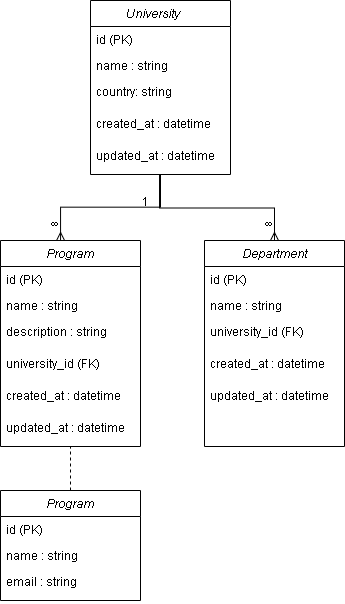

The diagram above was exported from draw.io. Its source (the exported page's mxGraphModel, read from the mxfile embedded in the PNG):
<mxGraphModel dx="216" dy="1745" grid="1" gridSize="10" guides="1" tooltips="1" connect="1" arrows="1" fold="1" page="1" pageScale="1" pageWidth="827" pageHeight="1169" math="0" shadow="0">
  <root>
    <mxCell id="WIyWlLk6GJQsqaUBKTNV-0" />
    <mxCell id="WIyWlLk6GJQsqaUBKTNV-1" parent="WIyWlLk6GJQsqaUBKTNV-0" />
    <mxCell id="bBKFOMKjkZM_dYrLCdbK-10" value="University     " style="swimlane;fontStyle=2;align=center;verticalAlign=top;childLayout=stackLayout;horizontal=1;startSize=26;horizontalStack=0;resizeParent=1;resizeLast=0;collapsible=1;marginBottom=0;rounded=0;shadow=0;strokeWidth=1;" vertex="1" parent="WIyWlLk6GJQsqaUBKTNV-1">
      <mxGeometry x="980" y="-40" width="140" height="174" as="geometry">
        <mxRectangle x="230" y="140" width="160" height="26" as="alternateBounds" />
      </mxGeometry>
    </mxCell>
    <mxCell id="bBKFOMKjkZM_dYrLCdbK-11" value="id (PK)" style="text;align=left;verticalAlign=top;spacingLeft=4;spacingRight=4;overflow=hidden;rotatable=0;points=[[0,0.5],[1,0.5]];portConstraint=eastwest;" vertex="1" parent="bBKFOMKjkZM_dYrLCdbK-10">
      <mxGeometry y="26" width="140" height="26" as="geometry" />
    </mxCell>
    <mxCell id="bBKFOMKjkZM_dYrLCdbK-12" value="name : string" style="text;align=left;verticalAlign=top;spacingLeft=4;spacingRight=4;overflow=hidden;rotatable=0;points=[[0,0.5],[1,0.5]];portConstraint=eastwest;rounded=0;shadow=0;html=0;" vertex="1" parent="bBKFOMKjkZM_dYrLCdbK-10">
      <mxGeometry y="52" width="140" height="26" as="geometry" />
    </mxCell>
    <mxCell id="bBKFOMKjkZM_dYrLCdbK-13" value="country: string           " style="text;align=left;verticalAlign=top;spacingLeft=4;spacingRight=4;overflow=hidden;rotatable=0;points=[[0,0.5],[1,0.5]];portConstraint=eastwest;rounded=0;shadow=0;html=0;" vertex="1" parent="bBKFOMKjkZM_dYrLCdbK-10">
      <mxGeometry y="78" width="140" height="32" as="geometry" />
    </mxCell>
    <mxCell id="bBKFOMKjkZM_dYrLCdbK-14" value="created_at : datetime" style="text;align=left;verticalAlign=top;spacingLeft=4;spacingRight=4;overflow=hidden;rotatable=0;points=[[0,0.5],[1,0.5]];portConstraint=eastwest;rounded=0;shadow=0;html=0;" vertex="1" parent="bBKFOMKjkZM_dYrLCdbK-10">
      <mxGeometry y="110" width="140" height="32" as="geometry" />
    </mxCell>
    <mxCell id="bBKFOMKjkZM_dYrLCdbK-15" value="updated_at : datetime" style="text;align=left;verticalAlign=top;spacingLeft=4;spacingRight=4;overflow=hidden;rotatable=0;points=[[0,0.5],[1,0.5]];portConstraint=eastwest;rounded=0;shadow=0;html=0;" vertex="1" parent="bBKFOMKjkZM_dYrLCdbK-10">
      <mxGeometry y="142" width="140" height="32" as="geometry" />
    </mxCell>
    <mxCell id="bBKFOMKjkZM_dYrLCdbK-16" value="" style="endArrow=ERmany;shadow=0;strokeWidth=1;rounded=0;curved=0;endFill=0;edgeStyle=elbowEdgeStyle;elbow=vertical;shape=wire;dashed=1;entryX=0.429;entryY=0;entryDx=0;entryDy=0;entryPerimeter=0;" edge="1" parent="WIyWlLk6GJQsqaUBKTNV-1" target="bBKFOMKjkZM_dYrLCdbK-18">
      <mxGeometry x="0.5" y="41" relative="1" as="geometry">
        <mxPoint x="1050" y="134" as="sourcePoint" />
        <mxPoint x="1140" y="134" as="targetPoint" />
        <mxPoint x="-40" y="32" as="offset" />
      </mxGeometry>
    </mxCell>
    <mxCell id="bBKFOMKjkZM_dYrLCdbK-17" value="∞" style="resizable=0;align=right;verticalAlign=bottom;labelBackgroundColor=none;fontSize=12;" connectable="0" vertex="1" parent="bBKFOMKjkZM_dYrLCdbK-16">
      <mxGeometry x="1" relative="1" as="geometry">
        <mxPoint y="-7" as="offset" />
      </mxGeometry>
    </mxCell>
    <mxCell id="bBKFOMKjkZM_dYrLCdbK-18" value="Program" style="swimlane;fontStyle=2;align=center;verticalAlign=top;childLayout=stackLayout;horizontal=1;startSize=26;horizontalStack=0;resizeParent=1;resizeLast=0;collapsible=1;marginBottom=0;rounded=0;shadow=0;strokeWidth=1;" vertex="1" parent="WIyWlLk6GJQsqaUBKTNV-1">
      <mxGeometry x="890" y="200" width="140" height="206" as="geometry">
        <mxRectangle x="230" y="140" width="160" height="26" as="alternateBounds" />
      </mxGeometry>
    </mxCell>
    <mxCell id="bBKFOMKjkZM_dYrLCdbK-19" value="id (PK)" style="text;align=left;verticalAlign=top;spacingLeft=4;spacingRight=4;overflow=hidden;rotatable=0;points=[[0,0.5],[1,0.5]];portConstraint=eastwest;" vertex="1" parent="bBKFOMKjkZM_dYrLCdbK-18">
      <mxGeometry y="26" width="140" height="26" as="geometry" />
    </mxCell>
    <mxCell id="bBKFOMKjkZM_dYrLCdbK-20" value="name : string" style="text;align=left;verticalAlign=top;spacingLeft=4;spacingRight=4;overflow=hidden;rotatable=0;points=[[0,0.5],[1,0.5]];portConstraint=eastwest;rounded=0;shadow=0;html=0;" vertex="1" parent="bBKFOMKjkZM_dYrLCdbK-18">
      <mxGeometry y="52" width="140" height="26" as="geometry" />
    </mxCell>
    <mxCell id="bBKFOMKjkZM_dYrLCdbK-21" value="description : string           " style="text;align=left;verticalAlign=top;spacingLeft=4;spacingRight=4;overflow=hidden;rotatable=0;points=[[0,0.5],[1,0.5]];portConstraint=eastwest;rounded=0;shadow=0;html=0;" vertex="1" parent="bBKFOMKjkZM_dYrLCdbK-18">
      <mxGeometry y="78" width="140" height="32" as="geometry" />
    </mxCell>
    <mxCell id="bBKFOMKjkZM_dYrLCdbK-22" value="university_id (FK)" style="text;align=left;verticalAlign=top;spacingLeft=4;spacingRight=4;overflow=hidden;rotatable=0;points=[[0,0.5],[1,0.5]];portConstraint=eastwest;rounded=0;shadow=0;html=0;" vertex="1" parent="bBKFOMKjkZM_dYrLCdbK-18">
      <mxGeometry y="110" width="140" height="32" as="geometry" />
    </mxCell>
    <mxCell id="bBKFOMKjkZM_dYrLCdbK-23" value="created_at : datetime" style="text;align=left;verticalAlign=top;spacingLeft=4;spacingRight=4;overflow=hidden;rotatable=0;points=[[0,0.5],[1,0.5]];portConstraint=eastwest;rounded=0;shadow=0;html=0;" vertex="1" parent="bBKFOMKjkZM_dYrLCdbK-18">
      <mxGeometry y="142" width="140" height="32" as="geometry" />
    </mxCell>
    <mxCell id="bBKFOMKjkZM_dYrLCdbK-24" value="updated_at : datetime" style="text;align=left;verticalAlign=top;spacingLeft=4;spacingRight=4;overflow=hidden;rotatable=0;points=[[0,0.5],[1,0.5]];portConstraint=eastwest;rounded=0;shadow=0;html=0;" vertex="1" parent="bBKFOMKjkZM_dYrLCdbK-18">
      <mxGeometry y="174" width="140" height="32" as="geometry" />
    </mxCell>
    <mxCell id="bBKFOMKjkZM_dYrLCdbK-25" value="" style="resizable=0;align=right;verticalAlign=bottom;labelBackgroundColor=none;fontSize=12;" connectable="0" vertex="1" parent="WIyWlLk6GJQsqaUBKTNV-1">
      <mxGeometry x="1080" y="177" as="geometry" />
    </mxCell>
    <mxCell id="bBKFOMKjkZM_dYrLCdbK-26" value="Department" style="swimlane;fontStyle=2;align=center;verticalAlign=top;childLayout=stackLayout;horizontal=1;startSize=26;horizontalStack=0;resizeParent=1;resizeLast=0;collapsible=1;marginBottom=0;rounded=0;shadow=0;strokeWidth=1;" vertex="1" parent="WIyWlLk6GJQsqaUBKTNV-1">
      <mxGeometry x="1094" y="200" width="140" height="206" as="geometry">
        <mxRectangle x="230" y="140" width="160" height="26" as="alternateBounds" />
      </mxGeometry>
    </mxCell>
    <mxCell id="bBKFOMKjkZM_dYrLCdbK-27" value="id (PK)" style="text;align=left;verticalAlign=top;spacingLeft=4;spacingRight=4;overflow=hidden;rotatable=0;points=[[0,0.5],[1,0.5]];portConstraint=eastwest;" vertex="1" parent="bBKFOMKjkZM_dYrLCdbK-26">
      <mxGeometry y="26" width="140" height="26" as="geometry" />
    </mxCell>
    <mxCell id="bBKFOMKjkZM_dYrLCdbK-28" value="name : string" style="text;align=left;verticalAlign=top;spacingLeft=4;spacingRight=4;overflow=hidden;rotatable=0;points=[[0,0.5],[1,0.5]];portConstraint=eastwest;rounded=0;shadow=0;html=0;" vertex="1" parent="bBKFOMKjkZM_dYrLCdbK-26">
      <mxGeometry y="52" width="140" height="26" as="geometry" />
    </mxCell>
    <mxCell id="bBKFOMKjkZM_dYrLCdbK-29" value="university_id (FK)" style="text;align=left;verticalAlign=top;spacingLeft=4;spacingRight=4;overflow=hidden;rotatable=0;points=[[0,0.5],[1,0.5]];portConstraint=eastwest;rounded=0;shadow=0;html=0;" vertex="1" parent="bBKFOMKjkZM_dYrLCdbK-26">
      <mxGeometry y="78" width="140" height="32" as="geometry" />
    </mxCell>
    <mxCell id="bBKFOMKjkZM_dYrLCdbK-30" value="created_at : datetime" style="text;align=left;verticalAlign=top;spacingLeft=4;spacingRight=4;overflow=hidden;rotatable=0;points=[[0,0.5],[1,0.5]];portConstraint=eastwest;rounded=0;shadow=0;html=0;" vertex="1" parent="bBKFOMKjkZM_dYrLCdbK-26">
      <mxGeometry y="110" width="140" height="32" as="geometry" />
    </mxCell>
    <mxCell id="bBKFOMKjkZM_dYrLCdbK-31" value="updated_at : datetime" style="text;align=left;verticalAlign=top;spacingLeft=4;spacingRight=4;overflow=hidden;rotatable=0;points=[[0,0.5],[1,0.5]];portConstraint=eastwest;rounded=0;shadow=0;html=0;" vertex="1" parent="bBKFOMKjkZM_dYrLCdbK-26">
      <mxGeometry y="142" width="140" height="32" as="geometry" />
    </mxCell>
    <mxCell id="bBKFOMKjkZM_dYrLCdbK-32" value="" style="endArrow=ERmany;shadow=0;strokeWidth=1;rounded=0;curved=0;endFill=0;edgeStyle=elbowEdgeStyle;elbow=vertical;shape=wire;dashed=1;entryX=0.5;entryY=0;entryDx=0;entryDy=0;exitX=0.493;exitY=1.009;exitDx=0;exitDy=0;exitPerimeter=0;" edge="1" parent="WIyWlLk6GJQsqaUBKTNV-1" source="bBKFOMKjkZM_dYrLCdbK-15" target="bBKFOMKjkZM_dYrLCdbK-26">
      <mxGeometry x="0.5" y="41" relative="1" as="geometry">
        <mxPoint x="1080" y="144" as="sourcePoint" />
        <mxPoint x="980" y="210" as="targetPoint" />
        <mxPoint x="-40" y="32" as="offset" />
      </mxGeometry>
    </mxCell>
    <mxCell id="bBKFOMKjkZM_dYrLCdbK-33" value="1" style="resizable=0;align=right;verticalAlign=bottom;labelBackgroundColor=none;fontSize=12;" connectable="0" vertex="1" parent="bBKFOMKjkZM_dYrLCdbK-32">
      <mxGeometry x="1" relative="1" as="geometry">
        <mxPoint x="-124" y="-30" as="offset" />
      </mxGeometry>
    </mxCell>
    <mxCell id="bBKFOMKjkZM_dYrLCdbK-34" value="∞" style="resizable=0;align=right;verticalAlign=bottom;labelBackgroundColor=none;fontSize=12;" connectable="0" vertex="1" parent="bBKFOMKjkZM_dYrLCdbK-32">
      <mxGeometry x="1" relative="1" as="geometry">
        <mxPoint y="-7" as="offset" />
      </mxGeometry>
    </mxCell>
    <mxCell id="bBKFOMKjkZM_dYrLCdbK-35" value="Program" style="swimlane;fontStyle=2;align=center;verticalAlign=top;childLayout=stackLayout;horizontal=1;startSize=26;horizontalStack=0;resizeParent=1;resizeLast=0;collapsible=1;marginBottom=0;rounded=0;shadow=0;strokeWidth=1;" vertex="1" parent="WIyWlLk6GJQsqaUBKTNV-1">
      <mxGeometry x="890" y="450" width="140" height="110" as="geometry">
        <mxRectangle x="230" y="140" width="160" height="26" as="alternateBounds" />
      </mxGeometry>
    </mxCell>
    <mxCell id="bBKFOMKjkZM_dYrLCdbK-36" value="id (PK)" style="text;align=left;verticalAlign=top;spacingLeft=4;spacingRight=4;overflow=hidden;rotatable=0;points=[[0,0.5],[1,0.5]];portConstraint=eastwest;" vertex="1" parent="bBKFOMKjkZM_dYrLCdbK-35">
      <mxGeometry y="26" width="140" height="26" as="geometry" />
    </mxCell>
    <mxCell id="bBKFOMKjkZM_dYrLCdbK-37" value="name : string" style="text;align=left;verticalAlign=top;spacingLeft=4;spacingRight=4;overflow=hidden;rotatable=0;points=[[0,0.5],[1,0.5]];portConstraint=eastwest;rounded=0;shadow=0;html=0;" vertex="1" parent="bBKFOMKjkZM_dYrLCdbK-35">
      <mxGeometry y="52" width="140" height="26" as="geometry" />
    </mxCell>
    <mxCell id="bBKFOMKjkZM_dYrLCdbK-38" value="email : string           " style="text;align=left;verticalAlign=top;spacingLeft=4;spacingRight=4;overflow=hidden;rotatable=0;points=[[0,0.5],[1,0.5]];portConstraint=eastwest;rounded=0;shadow=0;html=0;" vertex="1" parent="bBKFOMKjkZM_dYrLCdbK-35">
      <mxGeometry y="78" width="140" height="32" as="geometry" />
    </mxCell>
    <mxCell id="bBKFOMKjkZM_dYrLCdbK-42" value="" style="endArrow=none;dashed=1;html=1;rounded=0;exitX=0.5;exitY=0;exitDx=0;exitDy=0;" edge="1" parent="WIyWlLk6GJQsqaUBKTNV-1" source="bBKFOMKjkZM_dYrLCdbK-35">
      <mxGeometry width="50" height="50" relative="1" as="geometry">
        <mxPoint x="910" y="456" as="sourcePoint" />
        <mxPoint x="960" y="406" as="targetPoint" />
      </mxGeometry>
    </mxCell>
  </root>
</mxGraphModel>